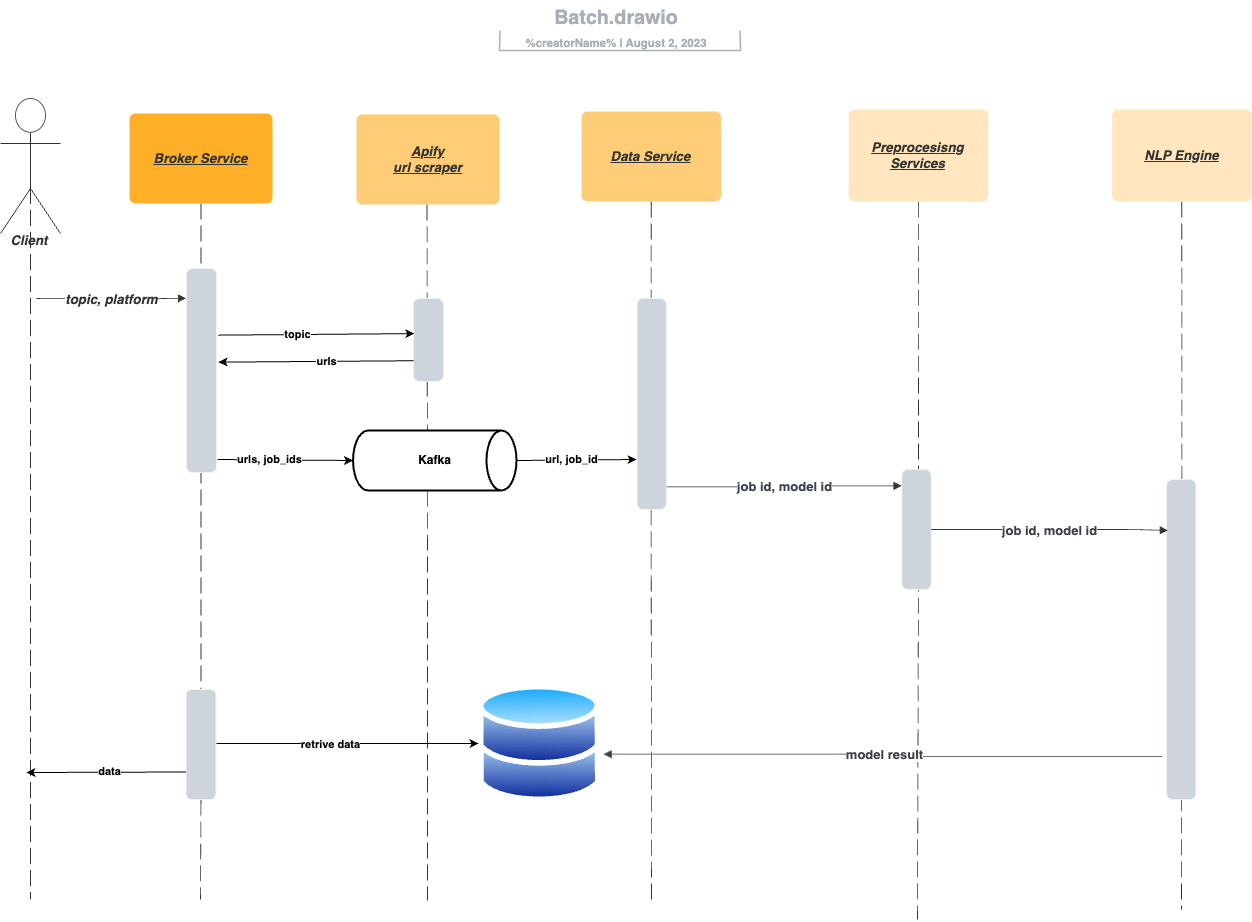

The diagram above was exported from draw.io. Its source (the exported page's mxGraphModel, read from the mxfile embedded in the PNG):
<mxGraphModel dx="1194" dy="746" grid="1" gridSize="10" guides="1" tooltips="1" connect="1" arrows="1" fold="1" page="1" pageScale="1" pageWidth="850" pageHeight="1100" math="0" shadow="0">
  <root>
    <mxCell id="0" />
    <mxCell id="1" parent="0" />
    <mxCell id="5o0s9cYRTpzEL34CCynj-2" value="" style="html=1;jettySize=18;whiteSpace=wrap;fontSize=13;fontFamily=helvetica;strokeColor=#333333;strokeOpacity=100;dashed=1;fixDash=1;dashPattern=16 6;strokeWidth=0.8;rounded=0;startArrow=none;endArrow=none;exitX=0.5;exitY=1;exitPerimeter=0;lucidId=Yu5M4GIAFP0a;fontStyle=1" parent="1" source="5o0s9cYRTpzEL34CCynj-61" edge="1">
      <mxGeometry width="100" height="100" relative="1" as="geometry">
        <Array as="points" />
        <mxPoint x="244" y="950" as="targetPoint" />
      </mxGeometry>
    </mxCell>
    <mxCell id="5o0s9cYRTpzEL34CCynj-8" value="Broker Service" style="html=1;overflow=block;blockSpacing=1;whiteSpace=wrap;fontSize=13.3;fontColor=#333333;fontStyle=7;align=center;spacing=0;strokeOpacity=0;fillOpacity=100;rounded=1;absoluteArcSize=1;arcSize=12;fillColor=#ffaf28;strokeWidth=0.8;" parent="1" vertex="1">
      <mxGeometry x="173" y="164" width="143" height="90" as="geometry" />
    </mxCell>
    <mxCell id="5o0s9cYRTpzEL34CCynj-11" value="Client" style="html=1;overflow=block;blockSpacing=1;shape=umlActor;labelPosition=center;verticalLabelPosition=bottom;verticalAlign=top;whiteSpace=nowrap;fontSize=13.3;fontColor=#333333;fontStyle=3;align=center;spacing=0;strokeColor=#333333;strokeOpacity=100;fillOpacity=100;rounded=1;absoluteArcSize=1;arcSize=12;fillColor=#ffffff;strokeWidth=0.8;lucidId=Yu5MdgyV5tNR;" parent="1" vertex="1">
      <mxGeometry x="44" y="149" width="60" height="135" as="geometry" />
    </mxCell>
    <mxCell id="5o0s9cYRTpzEL34CCynj-13" value="" style="html=1;jettySize=18;whiteSpace=wrap;fontSize=13;strokeColor=#333333;strokeOpacity=100;strokeWidth=0.8;rounded=1;arcSize=10;edgeStyle=orthogonalEdgeStyle;startArrow=none;endArrow=block;endFill=1;entryX=-0.012;entryY=0.146;entryPerimeter=0;lucidId=Yu5M0A2JVvTe;fontStyle=1" parent="1" target="5o0s9cYRTpzEL34CCynj-3" edge="1">
      <mxGeometry width="100" height="100" relative="1" as="geometry">
        <Array as="points" />
        <mxPoint x="80" y="349" as="sourcePoint" />
      </mxGeometry>
    </mxCell>
    <mxCell id="5o0s9cYRTpzEL34CCynj-14" value="topic, platform" style="text;html=1;resizable=0;labelBackgroundColor=default;align=center;verticalAlign=middle;fontStyle=3;fontColor=#333333;fontSize=13.3;" parent="5o0s9cYRTpzEL34CCynj-13" vertex="1">
      <mxGeometry relative="1" as="geometry">
        <mxPoint as="offset" />
      </mxGeometry>
    </mxCell>
    <mxCell id="5o0s9cYRTpzEL34CCynj-15" value="" style="group;dropTarget=0;pointerEvents=0;fontStyle=1" parent="1" vertex="1">
      <mxGeometry x="340" y="51" width="640" height="45" as="geometry" />
    </mxCell>
    <UserObject label="%filename%" placeholders="1" id="5o0s9cYRTpzEL34CCynj-16">
      <mxCell style="points=[[0.318,0.967,0],[0.693,0.967,0]];html=1;overflow=block;blockSpacing=1;whiteSpace=wrap;fontSize=19.7;fontColor=#a9afb8;fontStyle=1;align=center;spacingLeft=7;spacingRight=7;spacingTop=2;spacing=3;strokeOpacity=0;fillOpacity=0;rounded=1;absoluteArcSize=1;arcSize=12;fillColor=#ffffff;strokeWidth=1.5;lucidId=tlGR~2x1427q;" parent="5o0s9cYRTpzEL34CCynj-15" vertex="1">
        <mxGeometry width="640" height="31" as="geometry" />
      </mxCell>
    </UserObject>
    <UserObject label="%creatorName%  |  %date{mmmm d, yyyy}%" placeholders="1" id="5o0s9cYRTpzEL34CCynj-17">
      <mxCell style="html=1;overflow=block;blockSpacing=1;whiteSpace=wrap;fontSize=11.5;fontColor=#a9afb8;align=center;spacingLeft=7;spacingRight=7;spacingTop=2;spacing=3;strokeOpacity=0;fillOpacity=0;rounded=1;absoluteArcSize=1;arcSize=12;fillColor=#ffffff;strokeWidth=1.5;lucidId=tlGRSY_k74eF;fontStyle=1" parent="5o0s9cYRTpzEL34CCynj-15" vertex="1">
        <mxGeometry y="31" width="640" height="14" as="geometry" />
      </mxCell>
    </UserObject>
    <mxCell id="5o0s9cYRTpzEL34CCynj-18" value="" style="html=1;jettySize=18;whiteSpace=wrap;fontSize=13;fontFamily=Helvetica;strokeColor=#a9afb8;strokeOpacity=100;strokeWidth=1.5;rounded=0;startArrow=none;endArrow=none;exitX=0.318;exitY=0.967;exitPerimeter=0;entryX=0.693;entryY=0.967;entryPerimeter=0;lucidId=tlGRojDnJgnU;fontStyle=1" parent="5o0s9cYRTpzEL34CCynj-15" source="5o0s9cYRTpzEL34CCynj-16" target="5o0s9cYRTpzEL34CCynj-16" edge="1">
      <mxGeometry width="100" height="100" relative="1" as="geometry">
        <Array as="points">
          <mxPoint x="203" y="50" generated="1" />
          <mxPoint x="444" y="50" generated="1" />
        </Array>
      </mxGeometry>
    </mxCell>
    <mxCell id="5o0s9cYRTpzEL34CCynj-31" value="" style="image;aspect=fixed;perimeter=ellipsePerimeter;html=1;align=center;shadow=0;dashed=0;spacingTop=3;image=img/lib/active_directory/databases.svg;fontStyle=1" parent="1" vertex="1">
      <mxGeometry x="522" y="734" width="122.45" height="120" as="geometry" />
    </mxCell>
    <mxCell id="5o0s9cYRTpzEL34CCynj-45" value="" style="group" parent="1" connectable="0" vertex="1">
      <mxGeometry x="400" y="165" width="180" height="707" as="geometry" />
    </mxCell>
    <mxCell id="5o0s9cYRTpzEL34CCynj-36" value="" style="html=1;jettySize=18;whiteSpace=wrap;fontSize=13;fontFamily=helvetica;strokeColor=#333333;strokeOpacity=100;dashed=1;fixDash=1;dashPattern=16 6;strokeWidth=0.8;rounded=1;arcSize=24;edgeStyle=orthogonalEdgeStyle;startArrow=none;endArrow=none;exitX=0.5;exitY=1;exitPerimeter=0;lucidId=Yu5MXQ6BOCr2;fontStyle=1" parent="5o0s9cYRTpzEL34CCynj-45" edge="1">
      <mxGeometry width="100" height="100" relative="1" as="geometry">
        <Array as="points" />
        <mxPoint x="71" y="786" as="targetPoint" />
        <mxPoint x="70.5" y="90" as="sourcePoint" />
      </mxGeometry>
    </mxCell>
    <mxCell id="5o0s9cYRTpzEL34CCynj-37" value="" style="html=1;overflow=block;blockSpacing=1;whiteSpace=wrap;fontSize=13;spacing=0;strokeColor=#f2f2f2;strokeOpacity=100;fillOpacity=100;rounded=1;absoluteArcSize=1;arcSize=12;fillColor=#ced4db;strokeWidth=0.8;lucidId=Yu5MsRc69goB;fontStyle=1" parent="5o0s9cYRTpzEL34CCynj-45" vertex="1">
      <mxGeometry x="57" y="184" width="30" height="83" as="geometry" />
    </mxCell>
    <mxCell id="5o0s9cYRTpzEL34CCynj-38" value="Apify&lt;br&gt;url scraper" style="html=1;overflow=block;blockSpacing=1;whiteSpace=wrap;fontSize=13.3;fontColor=#333333;fontStyle=7;align=center;spacing=0;strokeOpacity=0;fillOpacity=100;rounded=1;absoluteArcSize=1;arcSize=12;fillColor=#ffcc78;strokeWidth=0.8;" parent="5o0s9cYRTpzEL34CCynj-45" vertex="1">
      <mxGeometry width="143" height="90" as="geometry" />
    </mxCell>
    <mxCell id="5o0s9cYRTpzEL34CCynj-52" value="Kafka" style="strokeWidth=2;html=1;shape=mxgraph.flowchart.direct_data;whiteSpace=wrap;fontStyle=1" parent="5o0s9cYRTpzEL34CCynj-45" vertex="1">
      <mxGeometry x="-3.47" y="316" width="163.47" height="60" as="geometry" />
    </mxCell>
    <mxCell id="5o0s9cYRTpzEL34CCynj-46" value="" style="group" parent="1" connectable="0" vertex="1">
      <mxGeometry x="625" y="160" width="670" height="709" as="geometry" />
    </mxCell>
    <mxCell id="5o0s9cYRTpzEL34CCynj-4" value="" style="html=1;jettySize=18;whiteSpace=wrap;fontSize=13;fontFamily=helvetica;strokeColor=#333333;strokeOpacity=100;dashed=1;fixDash=1;dashPattern=16 6;strokeWidth=0.8;rounded=1;arcSize=24;edgeStyle=orthogonalEdgeStyle;startArrow=none;endArrow=none;exitX=0.5;exitY=1;exitPerimeter=0;lucidId=Yu5MXQ6BOCr2;fontStyle=1" parent="5o0s9cYRTpzEL34CCynj-46" source="5o0s9cYRTpzEL34CCynj-9" edge="1">
      <mxGeometry width="100" height="100" relative="1" as="geometry">
        <Array as="points" />
        <mxPoint x="70" y="790" as="targetPoint" />
      </mxGeometry>
    </mxCell>
    <mxCell id="5o0s9cYRTpzEL34CCynj-5" value="" style="html=1;overflow=block;blockSpacing=1;whiteSpace=wrap;fontSize=13;spacing=0;strokeColor=#f2f2f2;strokeOpacity=100;fillOpacity=100;rounded=1;absoluteArcSize=1;arcSize=12;fillColor=#ced4db;strokeWidth=0.8;lucidId=Yu5MsRc69goB;fontStyle=1" parent="5o0s9cYRTpzEL34CCynj-46" vertex="1">
      <mxGeometry x="55.583200000000005" y="189" width="29.252200000000006" height="211" as="geometry" />
    </mxCell>
    <mxCell id="5o0s9cYRTpzEL34CCynj-6" value="" style="html=1;jettySize=18;whiteSpace=wrap;fontSize=13;fontFamily=helvetica;strokeColor=#333333;strokeOpacity=100;dashed=1;fixDash=1;dashPattern=16 6;strokeWidth=0.8;rounded=1;arcSize=24;edgeStyle=orthogonalEdgeStyle;startArrow=none;endArrow=none;exitX=0.5;exitY=1;exitPerimeter=0;lucidId=Yu5M5Qxgzhy9;fontStyle=1" parent="5o0s9cYRTpzEL34CCynj-46" source="5o0s9cYRTpzEL34CCynj-10" edge="1">
      <mxGeometry width="100" height="100" relative="1" as="geometry">
        <Array as="points" />
        <mxPoint x="336" y="810" as="targetPoint" />
      </mxGeometry>
    </mxCell>
    <mxCell id="5o0s9cYRTpzEL34CCynj-7" value="" style="html=1;overflow=block;blockSpacing=1;whiteSpace=wrap;fontSize=13;spacing=0;strokeColor=#f2f2f2;strokeOpacity=100;fillOpacity=100;rounded=1;absoluteArcSize=1;arcSize=12;fillColor=#ced4db;strokeWidth=0.8;lucidId=Yu5MydJHa4al;fontStyle=1" parent="5o0s9cYRTpzEL34CCynj-46" vertex="1">
      <mxGeometry x="320.37346113537114" y="360" width="29.257641921397386" height="120" as="geometry" />
    </mxCell>
    <mxCell id="5o0s9cYRTpzEL34CCynj-9" value="Data Service" style="html=1;overflow=block;blockSpacing=1;whiteSpace=wrap;fontSize=13.3;fontColor=#333333;fontStyle=7;align=center;spacing=0;strokeOpacity=0;fillOpacity=100;rounded=1;absoluteArcSize=1;arcSize=12;fillColor=#ffcc78;strokeWidth=0.8;" parent="5o0s9cYRTpzEL34CCynj-46" vertex="1">
      <mxGeometry y="2" width="139.4614264919942" height="90" as="geometry" />
    </mxCell>
    <mxCell id="5o0s9cYRTpzEL34CCynj-10" value="Preprocesisng Services" style="html=1;overflow=block;blockSpacing=1;whiteSpace=wrap;fontSize=13.3;fontColor=#333333;fontStyle=7;align=center;spacing=0;strokeOpacity=0;fillOpacity=100;rounded=1;absoluteArcSize=1;arcSize=12;fillColor=#ffe6be;strokeWidth=0.8;" parent="5o0s9cYRTpzEL34CCynj-46" vertex="1">
      <mxGeometry x="267.2197962154295" width="139.4614264919942" height="92" as="geometry" />
    </mxCell>
    <mxCell id="5o0s9cYRTpzEL34CCynj-25" value="" style="html=1;jettySize=18;whiteSpace=wrap;fontSize=13;fontFamily=helvetica;strokeColor=#333333;strokeOpacity=100;dashed=1;fixDash=1;dashPattern=16 6;strokeWidth=0.8;rounded=1;arcSize=24;edgeStyle=orthogonalEdgeStyle;startArrow=none;endArrow=none;exitX=0.5;exitY=1;exitPerimeter=0;lucidId=6rX.BRCl8.HO;fontStyle=1" parent="5o0s9cYRTpzEL34CCynj-46" source="5o0s9cYRTpzEL34CCynj-27" edge="1">
      <mxGeometry width="100" height="100" relative="1" as="geometry">
        <Array as="points" />
        <mxPoint x="600" y="800" as="targetPoint" />
      </mxGeometry>
    </mxCell>
    <mxCell id="5o0s9cYRTpzEL34CCynj-26" value="" style="html=1;overflow=block;blockSpacing=1;whiteSpace=wrap;fontSize=13;spacing=0;strokeColor=#f2f2f2;strokeOpacity=100;fillOpacity=100;rounded=1;absoluteArcSize=1;arcSize=12;fillColor=#ced4db;strokeWidth=0.8;lucidId=6rX.N4lIPZNe;fontStyle=1" parent="5o0s9cYRTpzEL34CCynj-46" vertex="1">
      <mxGeometry x="585.1512" y="370" width="29.252200000000006" height="320" as="geometry" />
    </mxCell>
    <mxCell id="5o0s9cYRTpzEL34CCynj-27" value="NLP Engine" style="html=1;overflow=block;blockSpacing=1;whiteSpace=wrap;fontSize=13.3;fontColor=#333333;fontStyle=7;align=center;spacing=0;strokeOpacity=0;fillOpacity=100;rounded=1;absoluteArcSize=1;arcSize=12;fillColor=#ffe6be;strokeWidth=0.8;" parent="5o0s9cYRTpzEL34CCynj-46" vertex="1">
      <mxGeometry x="530.5385735080059" width="139.4614264919942" height="92" as="geometry" />
    </mxCell>
    <mxCell id="5o0s9cYRTpzEL34CCynj-29" value="" style="html=1;jettySize=18;whiteSpace=wrap;fontSize=13;strokeColor=#3a414a;strokeOpacity=100;strokeWidth=0.8;rounded=1;arcSize=24;edgeStyle=orthogonalEdgeStyle;startArrow=none;endArrow=block;endFill=1;exitX=-0.138;exitY=0.865;exitPerimeter=0;lucidId=0BU9AgQf3XdB;exitDx=0;exitDy=0;entryX=1.022;entryY=0.589;entryDx=0;entryDy=0;entryPerimeter=0;fontStyle=1" parent="5o0s9cYRTpzEL34CCynj-46" source="5o0s9cYRTpzEL34CCynj-26" target="5o0s9cYRTpzEL34CCynj-31" edge="1">
      <mxGeometry width="100" height="100" relative="1" as="geometry">
        <Array as="points" />
        <mxPoint x="65.3420669577875" y="517" as="targetPoint" />
        <mxPoint x="552.9694323144106" y="507" as="sourcePoint" />
      </mxGeometry>
    </mxCell>
    <mxCell id="5o0s9cYRTpzEL34CCynj-30" value="model result" style="text;html=1;resizable=0;labelBackgroundColor=default;align=center;verticalAlign=middle;fontColor=#3a414a;fontSize=13;fontStyle=1" parent="5o0s9cYRTpzEL34CCynj-29" vertex="1">
      <mxGeometry relative="1" as="geometry" />
    </mxCell>
    <mxCell id="5o0s9cYRTpzEL34CCynj-21" value="" style="html=1;jettySize=18;whiteSpace=wrap;fontSize=13;strokeColor=#333333;strokeOpacity=100;strokeWidth=0.8;rounded=1;arcSize=10;edgeStyle=orthogonalEdgeStyle;startArrow=none;endArrow=block;endFill=1;exitX=1.012;exitY=0.893;exitPerimeter=0;entryX=-0.012;entryY=0.136;entryPerimeter=0;lucidId=AxU9-5pcEoNp;fontStyle=1" parent="5o0s9cYRTpzEL34CCynj-46" source="5o0s9cYRTpzEL34CCynj-5" target="5o0s9cYRTpzEL34CCynj-7" edge="1">
      <mxGeometry width="100" height="100" relative="1" as="geometry">
        <Array as="points" />
      </mxGeometry>
    </mxCell>
    <mxCell id="5o0s9cYRTpzEL34CCynj-22" value="job id, model id" style="text;html=1;resizable=0;labelBackgroundColor=default;align=center;verticalAlign=middle;fontColor=#3a414a;fontSize=13;fontStyle=1" parent="5o0s9cYRTpzEL34CCynj-21" vertex="1">
      <mxGeometry relative="1" as="geometry" />
    </mxCell>
    <mxCell id="5o0s9cYRTpzEL34CCynj-34" value="" style="html=1;jettySize=18;whiteSpace=wrap;fontSize=13;strokeColor=#333333;strokeOpacity=100;strokeWidth=0.8;rounded=1;arcSize=10;edgeStyle=orthogonalEdgeStyle;startArrow=none;endArrow=block;endFill=1;exitX=1;exitY=0.5;lucidId=AxU9-5pcEoNp;fontStyle=1;exitDx=0;exitDy=0;entryX=0.04;entryY=0.159;entryDx=0;entryDy=0;entryPerimeter=0;" parent="5o0s9cYRTpzEL34CCynj-46" source="5o0s9cYRTpzEL34CCynj-7" target="5o0s9cYRTpzEL34CCynj-26" edge="1">
      <mxGeometry width="100" height="100" relative="1" as="geometry">
        <Array as="points">
          <mxPoint x="549.4000000000001" y="421" />
        </Array>
        <mxPoint x="344.38000000000005" y="360" as="sourcePoint" />
        <mxPoint x="549.4000000000001" y="450" as="targetPoint" />
      </mxGeometry>
    </mxCell>
    <mxCell id="5o0s9cYRTpzEL34CCynj-35" value="job id, model id" style="text;html=1;resizable=0;labelBackgroundColor=default;align=center;verticalAlign=middle;fontColor=#3a414a;fontSize=13;fontStyle=1" parent="5o0s9cYRTpzEL34CCynj-34" vertex="1">
      <mxGeometry relative="1" as="geometry" />
    </mxCell>
    <mxCell id="5o0s9cYRTpzEL34CCynj-47" value="" style="endArrow=classic;html=1;rounded=0;entryX=0.026;entryY=0.423;entryDx=0;entryDy=0;exitX=1.07;exitY=0.361;exitDx=0;exitDy=0;exitPerimeter=0;entryPerimeter=0;" parent="1" target="5o0s9cYRTpzEL34CCynj-37" edge="1">
      <mxGeometry width="50" height="50" relative="1" as="geometry">
        <mxPoint x="262.0999999999999" y="385.644" as="sourcePoint" />
        <mxPoint x="433" y="382.5" as="targetPoint" />
        <Array as="points" />
      </mxGeometry>
    </mxCell>
    <mxCell id="5o0s9cYRTpzEL34CCynj-48" value="topic&lt;br&gt;" style="edgeLabel;html=1;align=center;verticalAlign=middle;resizable=0;points=[];fontStyle=1" parent="5o0s9cYRTpzEL34CCynj-47" connectable="0" vertex="1">
      <mxGeometry x="0.1616" relative="1" as="geometry">
        <mxPoint x="-36" as="offset" />
      </mxGeometry>
    </mxCell>
    <mxCell id="5o0s9cYRTpzEL34CCynj-49" value="" style="endArrow=classic;html=1;rounded=0;exitX=0;exitY=0.75;exitDx=0;exitDy=0;entryX=1.07;entryY=0.459;entryDx=0;entryDy=0;entryPerimeter=0;" parent="1" source="5o0s9cYRTpzEL34CCynj-37" target="5o0s9cYRTpzEL34CCynj-3" edge="1">
      <mxGeometry width="50" height="50" relative="1" as="geometry">
        <mxPoint x="590" y="480" as="sourcePoint" />
        <mxPoint x="640" y="430" as="targetPoint" />
      </mxGeometry>
    </mxCell>
    <mxCell id="5o0s9cYRTpzEL34CCynj-68" value="urls" style="edgeLabel;html=1;align=center;verticalAlign=middle;resizable=0;points=[];fontStyle=1" parent="5o0s9cYRTpzEL34CCynj-49" connectable="0" vertex="1">
      <mxGeometry x="-0.1002" relative="1" as="geometry">
        <mxPoint as="offset" />
      </mxGeometry>
    </mxCell>
    <mxCell id="5o0s9cYRTpzEL34CCynj-53" value="" style="endArrow=classic;html=1;rounded=0;entryX=0;entryY=0.5;entryDx=0;entryDy=0;entryPerimeter=0;" parent="1" target="5o0s9cYRTpzEL34CCynj-52" edge="1">
      <mxGeometry width="50" height="50" relative="1" as="geometry">
        <mxPoint x="261" y="510" as="sourcePoint" />
        <mxPoint x="568.53" y="370" as="targetPoint" />
      </mxGeometry>
    </mxCell>
    <mxCell id="5o0s9cYRTpzEL34CCynj-54" value="urls, job_ids" style="edgeLabel;html=1;align=center;verticalAlign=middle;resizable=0;points=[];fontStyle=1" parent="5o0s9cYRTpzEL34CCynj-53" connectable="0" vertex="1">
      <mxGeometry x="-0.2305" y="-2" relative="1" as="geometry">
        <mxPoint y="-3" as="offset" />
      </mxGeometry>
    </mxCell>
    <mxCell id="5o0s9cYRTpzEL34CCynj-55" value="" style="endArrow=classic;html=1;rounded=0;exitX=1;exitY=0.5;exitDx=0;exitDy=0;exitPerimeter=0;" parent="1" source="5o0s9cYRTpzEL34CCynj-52" edge="1">
      <mxGeometry width="50" height="50" relative="1" as="geometry">
        <mxPoint x="560" y="500" as="sourcePoint" />
        <mxPoint x="680" y="510" as="targetPoint" />
      </mxGeometry>
    </mxCell>
    <mxCell id="5o0s9cYRTpzEL34CCynj-56" value="url, job_id" style="edgeLabel;html=1;align=center;verticalAlign=middle;resizable=0;points=[];fontStyle=1" parent="5o0s9cYRTpzEL34CCynj-55" connectable="0" vertex="1">
      <mxGeometry x="-0.1027" y="-4" relative="1" as="geometry">
        <mxPoint y="-5" as="offset" />
      </mxGeometry>
    </mxCell>
    <mxCell id="5o0s9cYRTpzEL34CCynj-59" value="" style="html=1;jettySize=18;whiteSpace=wrap;fontSize=13;fontFamily=helvetica;strokeColor=#333333;strokeOpacity=100;dashed=1;fixDash=1;dashPattern=16 6;strokeWidth=0.8;rounded=0;startArrow=none;endArrow=none;exitX=0.5;exitY=0.5;exitPerimeter=0;lucidId=Yu5M4GIAFP0a;fontStyle=1;exitDx=0;exitDy=0;" parent="1" source="5o0s9cYRTpzEL34CCynj-11" edge="1">
      <mxGeometry width="100" height="100" relative="1" as="geometry">
        <Array as="points" />
        <mxPoint x="74" y="950" as="targetPoint" />
        <mxPoint x="75" y="261" as="sourcePoint" />
      </mxGeometry>
    </mxCell>
    <mxCell id="5o0s9cYRTpzEL34CCynj-62" value="" style="html=1;jettySize=18;whiteSpace=wrap;fontSize=13;fontFamily=helvetica;strokeColor=#333333;strokeOpacity=100;dashed=1;fixDash=1;dashPattern=16 6;strokeWidth=0.8;rounded=0;startArrow=none;endArrow=none;exitX=0.5;exitY=1;exitPerimeter=0;lucidId=Yu5M4GIAFP0a;fontStyle=1" parent="1" source="5o0s9cYRTpzEL34CCynj-8" target="5o0s9cYRTpzEL34CCynj-61" edge="1">
      <mxGeometry width="100" height="100" relative="1" as="geometry">
        <Array as="points" />
        <mxPoint x="244" y="864" as="targetPoint" />
        <mxPoint x="245" y="254" as="sourcePoint" />
      </mxGeometry>
    </mxCell>
    <mxCell id="5o0s9cYRTpzEL34CCynj-61" value="" style="html=1;overflow=block;blockSpacing=1;whiteSpace=wrap;fontSize=13;spacing=0;strokeColor=#f2f2f2;strokeOpacity=100;fillOpacity=100;rounded=1;absoluteArcSize=1;arcSize=12;fillColor=#ced4db;strokeWidth=0.8;lucidId=Yu5MhR-oMSno;fontStyle=1" parent="1" vertex="1">
      <mxGeometry x="229.5" y="740" width="30" height="110" as="geometry" />
    </mxCell>
    <mxCell id="5o0s9cYRTpzEL34CCynj-63" value="" style="endArrow=classic;html=1;rounded=0;entryX=0;entryY=0.5;entryDx=0;entryDy=0;" parent="1" target="5o0s9cYRTpzEL34CCynj-31" edge="1">
      <mxGeometry width="50" height="50" relative="1" as="geometry">
        <mxPoint x="260" y="794" as="sourcePoint" />
        <mxPoint x="620" y="610" as="targetPoint" />
      </mxGeometry>
    </mxCell>
    <mxCell id="5o0s9cYRTpzEL34CCynj-64" value="retrive data" style="edgeLabel;html=1;align=center;verticalAlign=middle;resizable=0;points=[];fontStyle=1" parent="5o0s9cYRTpzEL34CCynj-63" connectable="0" vertex="1">
      <mxGeometry x="-0.1395" y="-1" relative="1" as="geometry">
        <mxPoint y="-1" as="offset" />
      </mxGeometry>
    </mxCell>
    <mxCell id="5o0s9cYRTpzEL34CCynj-65" value="" style="endArrow=classic;html=1;rounded=0;exitX=0;exitY=0.75;exitDx=0;exitDy=0;" parent="1" source="5o0s9cYRTpzEL34CCynj-61" edge="1">
      <mxGeometry width="50" height="50" relative="1" as="geometry">
        <mxPoint x="560" y="760" as="sourcePoint" />
        <mxPoint x="70" y="823" as="targetPoint" />
      </mxGeometry>
    </mxCell>
    <mxCell id="5o0s9cYRTpzEL34CCynj-66" value="data" style="edgeLabel;html=1;align=center;verticalAlign=middle;resizable=0;points=[];fontStyle=1" parent="5o0s9cYRTpzEL34CCynj-65" connectable="0" vertex="1">
      <mxGeometry x="-0.0395" y="-3" relative="1" as="geometry">
        <mxPoint y="2" as="offset" />
      </mxGeometry>
    </mxCell>
    <mxCell id="5o0s9cYRTpzEL34CCynj-3" value="" style="html=1;overflow=block;blockSpacing=1;whiteSpace=wrap;fontSize=13;spacing=0;strokeColor=#f2f2f2;strokeOpacity=100;fillOpacity=100;rounded=1;absoluteArcSize=1;arcSize=12;fillColor=#ced4db;strokeWidth=0.8;lucidId=Yu5MhR-oMSno;fontStyle=1" parent="1" vertex="1">
      <mxGeometry x="230" y="319" width="30" height="204" as="geometry" />
    </mxCell>
  </root>
</mxGraphModel>